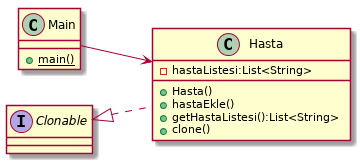

The diagram above was rendered by PlantUML. Its source (embedded in the PNG):
@startuml
left to right direction

class Main{
 
 + {static} main()
}

 interface Clonable{ 
}



class Hasta{
  -hastaListesi:List<String> 
	+Hasta()
	+ hastaEkle()
	+getHastaListesi():List<String> 
	+clone()

}
Clonable <|.. Hasta

Main --> Hasta
@enduml